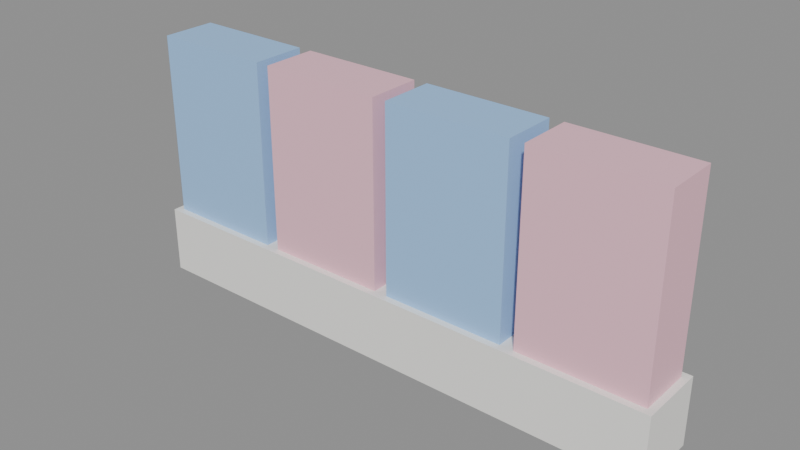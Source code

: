 # Source: KID_PROTETOR_v01.blend  (saved by Blender 4.2.66; exported with 4.5.12 LTS)
import bpy
from mathutils import Matrix  # noqa: F401  (used for matrix-valued properties, if any)

bpy.ops.wm.read_factory_settings(use_empty=True)
scene = bpy.context.scene
scene.name = 'Scene'

# ---- materials (node trees are filled in below, after node groups)
mat_polyroom_pbr = bpy.data.materials.new('Polyroom_PBR')

# ---- material node trees
mat_polyroom_pbr.use_nodes = True; mat_polyroom_pbr.node_tree.nodes.clear()
_N = mat_polyroom_pbr.node_tree.nodes; _L = mat_polyroom_pbr.node_tree.links
n0 = _N.new('ShaderNodeOutputMaterial'); n0.name = 'Material Output'; n0.location = (300, 0)
n1 = _N.new('ShaderNodeBsdfPrincipled'); n1.name = 'Principled BSDF'; n1.location = (0, 0)
n2 = _N.new('ShaderNodeVertexColor'); n2.name = 'Color Attribute'; n2.location = (-300, 0)
n2.layer_name = 'Color'
_L.new(n2.outputs[0], n1.inputs[0])
_L.new(n1.outputs[0], n0.inputs[0])
n0.is_active_output = True

# ---- meshes
me_kid_protetor_v01 = bpy.data.meshes.new('KID_PROTETOR_v01')
me_kid_protetor_v01.from_pydata([(-0.39, 0.21, 0.07), (-0.39, 0.21, 0.37), (-0.39, 0.29, 0.07), (-0.39, 0.29, 0.37), (-0.21, 0.21, 0.07), (-0.21, 0.21, 0.37), (-0.21, 0.29, 0.07), (-0.21, 0.29, 0.37), (-0.19, 0.21, 0.07), (-0.19, 0.21, 0.37), (-0.19, 0.29, 0.07), (-0.19, 0.29, 0.37), (-0.01, 0.21, 0.07), (-0.01, 0.21, 0.37), (-0.01, 0.29, 0.07), (-0.01, 0.29, 0.37), (0.01, 0.21, 0.07), (0.01, 0.21, 0.37), (0.01, 0.29, 0.07), (0.01, 0.29, 0.37), (0.19, 0.21, 0.07), (0.19, 0.21, 0.37), (0.19, 0.29, 0.07), (0.19, 0.29, 0.37), (0.21, 0.21, 0.07), (0.21, 0.21, 0.37), (0.21, 0.29, 0.07), (0.21, 0.29, 0.37), (0.39, 0.21, 0.07), (0.39, 0.21, 0.37), (0.39, 0.29, 0.07), (0.39, 0.29, 0.37), (-0.4, 0.2, 0.0), (-0.4, 0.2, 0.1), (-0.4, 0.3, 0.0), (-0.4, 0.3, 0.1), (0.4, 0.2, 0.0), (0.4, 0.2, 0.1), (0.4, 0.3, 0.0), (0.4, 0.3, 0.1)], [], [(0, 1, 3, 2), (2, 3, 7, 6), (6, 7, 5, 4), (4, 5, 1, 0), (2, 6, 4, 0), (7, 3, 1, 5), (8, 9, 11, 10), (10, 11, 15, 14), (14, 15, 13, 12), (12, 13, 9, 8), (10, 14, 12, 8), (15, 11, 9, 13), (16, 17, 19, 18), (18, 19, 23, 22), (22, 23, 21, 20), (20, 21, 17, 16), (18, 22, 20, 16), (23, 19, 17, 21), (24, 25, 27, 26), (26, 27, 31, 30), (30, 31, 29, 28), (28, 29, 25, 24), (26, 30, 28, 24), (31, 27, 25, 29), (32, 33, 35, 34), (34, 35, 39, 38), (38, 39, 37, 36), (36, 37, 33, 32), (34, 38, 36, 32), (39, 35, 33, 37)])
_uv = me_kid_protetor_v01.uv_layers.new(name='UVMap')
_uv.uv.foreach_set('vector', [0.7118, 0.7543, 0.7118, 0.517, 0.775, 0.517, 0.775, 0.7543, 0.393, 0.2457, 0.393, 0.008524, 0.5353, 0.008524, 0.5353, 0.2457, 0.7921, 0.7543, 0.7921, 0.517, 0.8553, 0.517, 0.8553, 0.7543, 0.393, 0.5, 0.393, 0.2628, 0.5353, 0.2628, 0.5353, 0.5, 0.6169, 0.7713, 0.6169, 0.9136, 0.5536, 0.9136, 0.5536, 0.7713, 0.6972, 0.7713, 0.6972, 0.9136, 0.6339, 0.9136, 0.6339, 0.7713, 0.008524, 0.8954, 0.008524, 0.6581, 0.07178, 0.6581, 0.07178, 0.8954, 0.5524, 0.2457, 0.5524, 0.008524, 0.6947, 0.008524, 0.6947, 0.2457, 0.08883, 0.8954, 0.08883, 0.6581, 0.1521, 0.6581, 0.1521, 0.8954, 0.5524, 0.5, 0.5524, 0.2628, 0.6947, 0.2628, 0.6947, 0.5, 0.9356, 0.517, 0.9356, 0.6594, 0.8724, 0.6594, 0.8724, 0.517, 0.4563, 0.7713, 0.4563, 0.9136, 0.393, 0.9136, 0.393, 0.7713, 0.1691, 0.8954, 0.1691, 0.6581, 0.2324, 0.6581, 0.2324, 0.8954, 0.393, 0.7543, 0.393, 0.517, 0.5353, 0.517, 0.5353, 0.7543, 0.2494, 0.8954, 0.2494, 0.6581, 0.3127, 0.6581, 0.3127, 0.8954, 0.5524, 0.7543, 0.5524, 0.517, 0.6947, 0.517, 0.6947, 0.7543, 0.5366, 0.7713, 0.5366, 0.9136, 0.4733, 0.9136, 0.4733, 0.7713, 0.9381, 0.7713, 0.9381, 0.9136, 0.8748, 0.9136, 0.8748, 0.7713, 0.8711, 0.2457, 0.8711, 0.008524, 0.9344, 0.008524, 0.9344, 0.2457, 0.7118, 0.2457, 0.7118, 0.008524, 0.8541, 0.008524, 0.8541, 0.2457, 0.8711, 0.5, 0.8711, 0.2628, 0.9344, 0.2628, 0.9344, 0.5, 0.7118, 0.5, 0.7118, 0.2628, 0.8541, 0.2628, 0.8541, 0.5, 0.7775, 0.7713, 0.7775, 0.9136, 0.7142, 0.9136, 0.7142, 0.7713, 0.8578, 0.7713, 0.8578, 0.9136, 0.7945, 0.9136, 0.7945, 0.7713, 0.008524, 0.9915, 0.008524, 0.9124, 0.0876, 0.9124, 0.0876, 0.9915, 0.0876, 0.6411, 0.008524, 0.6411, 0.008524, 0.008524, 0.0876, 0.008524, 0.1046, 0.9915, 0.1046, 0.9124, 0.1837, 0.9124, 0.1837, 0.9915, 0.1837, 0.6411, 0.1046, 0.6411, 0.1046, 0.008524, 0.1837, 0.008524, 0.2798, 0.008524, 0.2798, 0.6411, 0.2008, 0.6411, 0.2008, 0.008524, 0.376, 0.008524, 0.376, 0.6411, 0.2969, 0.6411, 0.2969, 0.008524])
_ca = me_kid_protetor_v01.color_attributes.new('Color', 'FLOAT_COLOR', 'POINT')
_ca.data.foreach_set('color', [0.35, 0.6, 0.95, 1.0, 0.35, 0.6, 0.95, 1.0, 0.35, 0.6, 0.95, 1.0, 0.35, 0.6, 0.95, 1.0, 0.35, 0.6, 0.95, 1.0, 0.35, 0.6, 0.95, 1.0, 0.35, 0.6, 0.95, 1.0, 0.35, 0.6, 0.95, 1.0, 0.96, 0.55, 0.65, 1.0, 0.96, 0.55, 0.65, 1.0, 0.96, 0.55, 0.65, 1.0, 0.96, 0.55, 0.65, 1.0, 0.96, 0.55, 0.65, 1.0, 0.96, 0.55, 0.65, 1.0, 0.96, 0.55, 0.65, 1.0, 0.96, 0.55, 0.65, 1.0, 0.35, 0.6, 0.95, 1.0, 0.35, 0.6, 0.95, 1.0, 0.35, 0.6, 0.95, 1.0, 0.35, 0.6, 0.95, 1.0, 0.35, 0.6, 0.95, 1.0, 0.35, 0.6, 0.95, 1.0, 0.35, 0.6, 0.95, 1.0, 0.35, 0.6, 0.95, 1.0, 0.96, 0.55, 0.65, 1.0, 0.96, 0.55, 0.65, 1.0, 0.96, 0.55, 0.65, 1.0, 0.96, 0.55, 0.65, 1.0, 0.96, 0.55, 0.65, 1.0, 0.96, 0.55, 0.65, 1.0, 0.96, 0.55, 0.65, 1.0, 0.96, 0.55, 0.65, 1.0, 0.95, 0.94, 0.9, 1.0, 0.95, 0.94, 0.9, 1.0, 0.95, 0.94, 0.9, 1.0, 0.95, 0.94, 0.9, 1.0, 0.95, 0.94, 0.9, 1.0, 0.95, 0.94, 0.9, 1.0, 0.95, 0.94, 0.9, 1.0, 0.95, 0.94, 0.9, 1.0])
me_kid_protetor_v01.materials.append(mat_polyroom_pbr)
me_kid_protetor_v01.update()

# ---- objects
ob_kid_protetor_v01 = bpy.data.objects.new('KID_PROTETOR_v01', me_kid_protetor_v01)

# ---- transforms, parenting, visibility, modifiers, constraints
ob_kid_protetor_v01.location = (0.0, 0.0, 0.0)

# ---- collection membership
scene.collection.objects.link(ob_kid_protetor_v01)

# ---- scene / render settings (as saved in the file)
scene.frame_start = 1; scene.frame_end = 250; scene.frame_set(1)
scene.render.engine = 'BLENDER_EEVEE_NEXT'
bpy.context.view_layer.update()

# ---- added for rendering (the .blend has no active camera and no usable light): camera, sun + grey world if the file has none
cam_auto = bpy.data.cameras.new('AutoCamera')
cam_auto.lens = 50.0
cam_auto.sensor_width = 36.0
cam_auto.clip_end = 1000.0
ob_auto_camera = bpy.data.objects.new('AutoCamera', cam_auto)
scene.collection.objects.link(ob_auto_camera)
ob_auto_camera.location = (0.820743, -0.734891, 0.841594)
ob_auto_camera.rotation_euler = (1.09748, -7.21219e-08, 0.694738)
scene.camera = ob_auto_camera
light_auto_sun = bpy.data.lights.new('AutoSun', 'SUN')
light_auto_sun.energy = 3.0
light_auto_sun.angle = 0.0523599
ob_auto_sun = bpy.data.objects.new('AutoSun', light_auto_sun)
scene.collection.objects.link(ob_auto_sun)
ob_auto_sun.rotation_euler = (0.872665, 0.174533, 0.523599)
if scene.world is None:
    world_auto = bpy.data.worlds.new('AutoWorld')
    world_auto.color = (0.3, 0.3, 0.3)
    scene.world = world_auto
bpy.context.view_layer.update()
